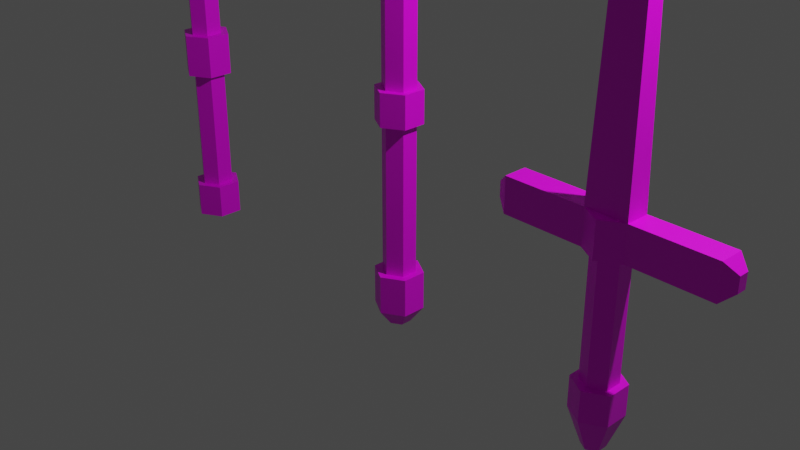 # Source: weapons.blend  (saved by Blender 2.80.75; exported with 4.5.12 LTS)
import bpy
from mathutils import Matrix  # noqa: F401  (used for matrix-valued properties, if any)

bpy.ops.wm.read_factory_settings(use_empty=True)
scene = bpy.context.scene
scene.name = 'Scene'

# ---- collections
col_collection = bpy.data.collections.new('Collection'); scene.collection.children.link(col_collection)

# ---- images (referenced by path relative to the original .blend; pixels are not part of the script)
import os
ASSET_DIR = os.environ.get("B2B_ASSET_DIR", "")  # directory of the original .blend (textures are referenced by path, not embedded)
HERE = os.path.dirname(os.path.abspath(__file__))  # packed textures are extracted next to this script under _unpacked/

def load_image(name, relpath, width, height, colorspace="sRGB"):
    """Load a texture the original file referenced (path relative to the .blend, or extracted next to this script)."""
    p = next((c for c in (os.path.join(HERE, relpath), os.path.join(ASSET_DIR, relpath)) if relpath and os.path.exists(c)), "")
    if p:
        img = bpy.data.images.load(p, check_existing=True)
        img.name = name
    else:  # same state as the original file: an image datablock whose file is absent (Cycles renders it pink)
        img = bpy.data.images.new(name, width, height)
        img.source = "FILE"
        img.filepath = "//" + (relpath or name)
    img.colorspace_settings.name = colorspace
    return img
img_weapons_png = load_image('weapons.png', 'models/weapons/weapons.png', 1024, 1024, 'sRGB')

# ---- materials (node trees are filled in below, after node groups)
mat_material = bpy.data.materials.new('Material')
mat_material.alpha_threshold = 0.0
mat_material.use_transparent_shadow = False
mat_material.line_color = (0.0, 0.0, 0.0, 1.0)

# ---- material node trees
mat_material.use_nodes = True; mat_material.node_tree.nodes.clear()
_N = mat_material.node_tree.nodes; _L = mat_material.node_tree.links
n0 = _N.new('ShaderNodeOutputMaterial'); n0.name = 'Material Output'; n0.location = (300, 300)
n1 = _N.new('ShaderNodeBsdfPrincipled'); n1.name = 'Principled BSDF'; n1.location = (10, 300)
n1.distribution = 'GGX'
n1.subsurface_method = 'BURLEY'
n1.inputs[2].default_value = 0.4
n1.inputs[3].default_value = 1.45
n1.inputs[27].default_value = (0.0, 0.0, 0.0, 1.0)
n1.inputs[28].default_value = 1.0
n2 = _N.new('ShaderNodeTexImage'); n2.name = 'Image Texture'; n2.location = (-280, 275)
n2.image = img_weapons_png
_L.new(n1.outputs[0], n0.inputs[0])
_L.new(n2.outputs[0], n1.inputs[0])
n0.is_active_output = True

# ---- world
world_world = bpy.data.worlds.new('World'); scene.world = world_world
world_world.use_nodes = True; world_world.node_tree.nodes.clear()
_N = world_world.node_tree.nodes; _L = world_world.node_tree.links
n0 = _N.new('ShaderNodeOutputWorld'); n0.name = 'World Output'; n0.location = (300, 300)
n1 = _N.new('ShaderNodeBackground'); n1.name = 'Background'; n1.location = (10, 300)
n1.inputs[0].default_value = (0.05088, 0.05088, 0.05088, 1.0)
_L.new(n1.outputs[0], n0.inputs[0])
n0.is_active_output = True
world_world.color = (0.05088, 0.05088, 0.05088)
world_world.use_sun_shadow = False
world_world.sun_shadow_jitter_overblur = 0.0

# ---- cameras
cam_camera = bpy.data.cameras.new('Camera')
cam_camera.clip_end = 100.0
cam_camera.ortho_scale = 7.314

# ---- lights
light_light = bpy.data.lights.new('Light', 'POINT')
light_light.transmission_factor = 0.0
light_light.energy = 1000.0
light_light.shadow_soft_size = 0.1
light_light.shadow_maximum_resolution = 0.006
light_light.use_absolute_resolution = True

# ---- meshes
me_cylinder = bpy.data.meshes.new('Cylinder')
me_cylinder.from_pydata([(-1.254, 0.7239, 0.772), (0.0, 1.0, 0.772), (-1.254, -0.7239, 0.772), (0.866, 0.5, 0.772), (-1.091e-07, -1.448, 0.772), (0.866, -0.5, 0.772), (1.254, -0.7239, 0.772), (-8.742e-08, -1.0, 0.772), (1.747e-08, 1.448, 0.772), (-0.866, -0.5, 0.772), (1.254, 0.7239, 0.772), (-0.866, 0.5, 0.772), (0.0, 1.0, -0.6124), (0.866, 0.5, -0.6124), (0.866, -0.5, -0.6124), (-8.742e-08, -1.0, -0.6124), (-0.866, -0.5, -0.6124), (-0.866, 0.5, -0.6124), (5.578e-09, 1.429, -1.0), (1.238, 0.7145, -1.0), (1.238, 0.7145, -0.6124), (1.238, -0.7145, -1.0), (1.238, -0.7145, -0.6124), (-1.193e-07, -1.429, -1.0), (-1.193e-07, -1.429, -0.6124), (-1.238, -0.7145, -1.0), (-1.238, -0.7145, -0.6124), (-1.238, 0.7145, -1.0), (-1.238, 0.7145, -0.6124), (5.578e-09, 1.429, -0.6124), (1.747e-08, 1.448, 1.245), (-1.254, 0.7239, 1.245), (-1.254, -0.7239, 1.245), (-1.091e-07, -1.448, 1.245), (1.254, -0.7239, 1.245), (1.254, 0.7239, 1.245), (2.462e-08, 0.9675, 1.245), (-0.8379, 0.4838, 1.245), (-0.8379, -0.4838, 1.245), (-5.997e-08, -0.9675, 1.245), (0.8379, -0.4838, 1.245), (0.8379, 0.4838, 1.245), (-3.335e-06, 0.9675, 3.746), (-0.8379, 0.4838, 3.746), (-0.8379, -0.4838, 3.746), (-3.42e-06, -0.9675, 3.746), (0.8379, -0.4838, 3.746), (0.8379, 0.4838, 3.746), (0.0, 0.0, 3.26), (3.789, -2.753, 3.813), (-1.447, -4.454, 3.813), (-4.683, 0.0, 3.813), (-1.447, 4.454, 3.813), (3.789, 2.753, 3.813), (1.447, -4.454, 4.707), (-3.789, -2.753, 4.707), (-3.789, 2.753, 4.707), (1.447, 4.454, 4.707), (4.683, 0.0, 4.707), (0.0, 0.0, 5.26)], [], [(12, 1, 3, 13), (13, 3, 5, 14), (14, 5, 7, 15), (15, 7, 9, 16), (1, 11, 0, 8), (16, 9, 11, 17), (17, 11, 1, 12), (4, 6, 34, 33), (16, 17, 28, 26), (14, 15, 24, 22), (12, 13, 20, 29), (17, 12, 29, 28), (15, 16, 26, 24), (13, 14, 22, 20), (18, 19, 21, 23, 25, 27), (27, 28, 29, 18), (25, 26, 28, 27), (23, 24, 26, 25), (21, 22, 24, 23), (19, 20, 22, 21), (18, 29, 20, 19), (9, 7, 4, 2), (5, 3, 10, 6), (11, 9, 2, 0), (3, 1, 8, 10), (7, 5, 6, 4), (35, 30, 36, 41), (2, 4, 33, 32), (8, 0, 31, 30), (10, 8, 30, 35), (6, 10, 35, 34), (0, 2, 32, 31), (40, 41, 47, 46), (33, 34, 40, 39), (31, 32, 38, 37), (34, 35, 41, 40), (32, 33, 39, 38), (30, 31, 37, 36), (38, 39, 45, 44), (36, 37, 43, 42), (41, 36, 42, 47), (39, 40, 46, 45), (37, 38, 44, 43), (48, 49, 50), (49, 48, 53), (48, 50, 51), (48, 51, 52), (48, 52, 53), (49, 53, 58), (50, 49, 54), (51, 50, 55), (52, 51, 56), (53, 52, 57), (49, 58, 54), (50, 54, 55), (51, 55, 56), (52, 56, 57), (53, 57, 58), (54, 58, 59), (55, 54, 59), (56, 55, 59), (57, 56, 59), (58, 57, 59)])
_uv = me_cylinder.uv_layers.new(name='UVMap')
_uv.uv.foreach_set('vector', [0.1555, 0.7285, 0.2404, 0.7285, 0.2404, 0.8134, 0.1555, 0.8134, 0.1555, 0.7285, 0.2404, 0.7285, 0.2404, 0.8134, 0.1555, 0.8134, 0.1555, 0.7285, 0.2404, 0.7285, 0.2404, 0.8134, 0.1555, 0.8134, 0.1555, 0.7285, 0.2404, 0.7285, 0.2404, 0.8134, 0.1555, 0.8134, 0.2044, 0.2754, 0.2893, 0.2754, 0.2893, 0.3604, 0.2044, 0.3604, 0.1555, 0.7285, 0.2404, 0.7285, 0.2404, 0.8134, 0.1555, 0.8134, 0.1555, 0.7285, 0.2404, 0.7285, 0.2404, 0.8134, 0.1555, 0.8134, 0.2044, 0.2754, 0.2893, 0.2754, 0.2893, 0.3604, 0.2044, 0.3604, 0.2044, 0.2754, 0.2893, 0.2754, 0.2893, 0.3604, 0.2044, 0.3604, 0.2044, 0.2754, 0.2893, 0.2754, 0.2893, 0.3604, 0.2044, 0.3604, 0.2044, 0.2754, 0.2893, 0.2754, 0.2893, 0.3604, 0.2044, 0.3604, 0.2044, 0.2754, 0.2893, 0.2754, 0.2893, 0.3604, 0.2044, 0.3604, 0.2044, 0.2754, 0.2893, 0.2754, 0.2893, 0.3604, 0.2044, 0.3604, 0.2044, 0.2754, 0.2893, 0.2754, 0.2893, 0.3604, 0.2044, 0.3604, 0.2468, 0.3604, 0.2836, 0.3391, 0.2836, 0.2967, 0.2468, 0.2754, 0.2101, 0.2967, 0.2101, 0.3391, 0.2044, 0.2754, 0.2893, 0.2754, 0.2893, 0.3604, 0.2044, 0.3604, 0.2044, 0.2754, 0.2893, 0.2754, 0.2893, 0.3604, 0.2044, 0.3604, 0.2044, 0.2754, 0.2893, 0.2754, 0.2893, 0.3604, 0.2044, 0.3604, 0.2044, 0.2754, 0.2893, 0.2754, 0.2893, 0.3604, 0.2044, 0.3604, 0.2044, 0.2754, 0.2893, 0.2754, 0.2893, 0.3604, 0.2044, 0.3604, 0.2044, 0.2754, 0.2893, 0.2754, 0.2893, 0.3604, 0.2044, 0.3604, 0.2044, 0.2754, 0.2893, 0.2754, 0.2893, 0.3604, 0.2044, 0.3604, 0.2044, 0.2754, 0.2893, 0.2754, 0.2893, 0.3604, 0.2044, 0.3604, 0.2044, 0.2754, 0.2893, 0.2754, 0.2893, 0.3604, 0.2044, 0.3604, 0.2044, 0.2754, 0.2893, 0.2754, 0.2893, 0.3604, 0.2044, 0.3604, 0.2044, 0.2754, 0.2893, 0.2754, 0.2893, 0.3604, 0.2044, 0.3604, 0.2044, 0.2754, 0.2893, 0.2754, 0.2893, 0.3604, 0.2044, 0.3604, 0.2044, 0.2754, 0.2893, 0.2754, 0.2893, 0.3604, 0.2044, 0.3604, 0.2044, 0.2754, 0.2893, 0.2754, 0.2893, 0.3604, 0.2044, 0.3604, 0.2044, 0.2754, 0.2893, 0.2754, 0.2893, 0.3604, 0.2044, 0.3604, 0.2044, 0.2754, 0.2893, 0.2754, 0.2893, 0.3604, 0.2044, 0.3604, 0.2044, 0.2754, 0.2893, 0.2754, 0.2893, 0.3604, 0.2044, 0.3604, 0.1555, 0.7285, 0.2404, 0.7285, 0.2404, 0.8134, 0.1555, 0.8134, 0.2044, 0.2754, 0.2893, 0.2754, 0.2893, 0.3604, 0.2044, 0.3604, 0.2044, 0.2754, 0.2893, 0.2754, 0.2893, 0.3604, 0.2044, 0.3604, 0.2044, 0.2754, 0.2893, 0.2754, 0.2893, 0.3604, 0.2044, 0.3604, 0.2044, 0.2754, 0.2893, 0.2754, 0.2893, 0.3604, 0.2044, 0.3604, 0.2044, 0.2754, 0.2893, 0.2754, 0.2893, 0.3604, 0.2044, 0.3604, 0.1555, 0.7285, 0.2404, 0.7285, 0.2404, 0.8134, 0.1555, 0.8134, 0.1555, 0.7285, 0.2404, 0.7285, 0.2404, 0.8134, 0.1555, 0.8134, 0.1555, 0.7285, 0.2404, 0.7285, 0.2404, 0.8134, 0.1555, 0.8134, 0.1555, 0.7285, 0.2404, 0.7285, 0.2404, 0.8134, 0.1555, 0.8134, 0.1555, 0.7285, 0.2404, 0.7285, 0.2404, 0.8134, 0.1555, 0.8134, 0.7018, 0.6174, 0.7867, 0.6174, 0.7867, 0.7023, 0.7018, 0.6174, 0.7867, 0.6174, 0.7867, 0.7023, 0.7018, 0.6174, 0.7867, 0.6174, 0.7867, 0.7023, 0.7018, 0.6174, 0.7867, 0.6174, 0.7867, 0.7023, 0.7018, 0.6174, 0.7867, 0.6174, 0.7867, 0.7023, 0.7018, 0.6174, 0.7867, 0.6174, 0.7867, 0.7023, 0.7018, 0.6174, 0.7867, 0.6174, 0.7867, 0.7023, 0.7018, 0.6174, 0.7867, 0.6174, 0.7867, 0.7023, 0.7018, 0.6174, 0.7867, 0.6174, 0.7867, 0.7023, 0.7018, 0.6174, 0.7867, 0.6174, 0.7867, 0.7023, 0.7018, 0.6174, 0.7867, 0.6174, 0.7867, 0.7023, 0.7018, 0.6174, 0.7867, 0.6174, 0.7867, 0.7023, 0.7018, 0.6174, 0.7867, 0.6174, 0.7867, 0.7023, 0.7018, 0.6174, 0.7867, 0.6174, 0.7867, 0.7023, 0.7018, 0.6174, 0.7867, 0.6174, 0.7867, 0.7023, 0.7018, 0.6174, 0.7867, 0.6174, 0.7867, 0.7023, 0.7018, 0.6174, 0.7867, 0.6174, 0.7867, 0.7023, 0.7018, 0.6174, 0.7867, 0.6174, 0.7867, 0.7023, 0.7018, 0.6174, 0.7867, 0.6174, 0.7867, 0.7023, 0.7018, 0.6174, 0.7867, 0.6174, 0.7867, 0.7023])
me_cylinder.materials.append(mat_material)
me_cylinder.use_remesh_preserve_volume = False
me_cylinder.use_remesh_preserve_attributes = False
me_cylinder.use_mirror_vertex_groups = False
me_cylinder.update()
me_cylinder_001 = bpy.data.meshes.new('Cylinder.001')
me_cylinder_001.from_pydata([(-0.5656, 0.3266, -1.374), (5.956, -0.7029, 0.6269), (-0.5656, -0.3266, -1.374), (5.956, 0.7029, 0.6269), (-3.171e-07, -0.6531, -1.374), (-5.956, -0.7029, 1.0), (0.5656, -0.3266, -1.374), (-5.956, 0.7029, 1.0), (0.5656, 0.3266, -1.374), (5.956, 0.7029, 1.0), (-2.6e-07, 0.6531, -1.374), (5.956, -0.7029, 1.0), (0.0, 1.0, -0.6688), (0.866, 0.5, -0.6688), (0.866, -0.5, -0.6688), (-8.742e-08, -1.0, -0.6688), (-0.866, -0.5, -0.6688), (-0.866, 0.5, -0.6688), (0.0, 1.444, -1.0), (1.251, 0.722, -1.0), (1.251, 0.722, -0.6688), (1.251, -0.722, -1.0), (1.251, -0.722, -0.6688), (-1.262e-07, -1.444, -1.0), (-1.262e-07, -1.444, -0.6688), (-1.251, -0.722, -1.0), (-1.251, -0.722, -0.6688), (-1.251, 0.722, -1.0), (-1.251, 0.722, -0.6688), (0.0, 1.444, -0.6688), (0.0, 1.0, 0.6269), (0.866, 0.5, 0.6269), (0.866, -0.5, 0.6269), (-8.742e-08, -1.0, 0.6269), (-0.866, -0.5, 0.6269), (-0.866, 0.5, 0.6269), (1.218, 0.7029, 1.0), (1.102e-08, 1.406, 1.0), (1.102e-08, 1.406, 0.6269), (1.218, -0.7029, 1.0), (-1.119e-07, -1.406, 1.0), (-1.218, -0.7029, 1.0), (-1.218, 0.7029, 1.0), (1.218, 0.7029, 0.6269), (1.218, -0.7029, 0.6269), (-1.119e-07, -1.406, 0.6269), (-1.218, -0.7029, 0.6269), (-1.218, 0.7029, 0.6269), (-5.956, -0.7029, 0.6269), (-5.956, 0.7029, 0.6269), (-6.616, 0.2975, 0.8924), (-6.616, 0.2975, 0.7345), (-6.616, -0.2975, 0.8924), (-6.616, -0.2975, 0.7345), (6.616, -0.2975, 0.8924), (6.616, -0.2975, 0.7345), (6.616, 0.2975, 0.8924), (6.616, 0.2975, 0.7345), (0.5301, -0.1248, 6.28), (0.5301, 0.1248, 6.28), (-0.5301, 0.1248, 6.28), (-0.5301, -0.1248, 6.28)], [], [(11, 1, 55, 54), (35, 34, 46, 47), (33, 32, 44, 45), (31, 30, 38, 43), (30, 35, 47, 38), (34, 33, 45, 46), (32, 31, 43, 44), (10, 8, 6, 4, 2, 0), (17, 12, 29, 28), (15, 16, 26, 24), (13, 14, 22, 20), (16, 17, 28, 26), (14, 15, 24, 22), (12, 13, 20, 29), (27, 18, 10, 0), (27, 28, 29, 18), (25, 26, 28, 27), (23, 24, 26, 25), (21, 22, 24, 23), (19, 20, 22, 21), (18, 29, 20, 19), (25, 27, 0, 2), (23, 25, 2, 4), (21, 23, 4, 6), (19, 21, 6, 8), (18, 19, 8, 10), (17, 35, 30, 12), (16, 34, 35, 17), (15, 33, 34, 16), (14, 32, 33, 15), (13, 31, 32, 14), (12, 30, 31, 13), (38, 37, 36, 43), (44, 43, 3, 1), (44, 39, 40, 45), (45, 40, 41, 46), (42, 41, 61, 60), (43, 36, 9, 3), (47, 42, 37, 38), (49, 48, 53, 51), (41, 42, 7, 5), (46, 41, 5, 48), (39, 44, 1, 11), (47, 46, 48, 49), (36, 39, 11, 9), (42, 47, 49, 7), (57, 56, 54, 55), (53, 52, 50, 51), (9, 11, 54, 56), (7, 49, 51, 50), (1, 3, 57, 55), (3, 9, 56, 57), (48, 5, 52, 53), (5, 7, 50, 52), (59, 60, 61, 58), (42, 36, 37), (39, 41, 40), (41, 39, 58, 61), (39, 36, 59, 58), (36, 42, 60, 59)])
_uv = me_cylinder_001.uv_layers.new(name='UVMap')
_uv.uv.foreach_set('vector', [0.1635, 0.6165, 0.3213, 0.6165, 0.3213, 0.7743, 0.1635, 0.7743, 0.1635, 0.6165, 0.3213, 0.6165, 0.3213, 0.7743, 0.1635, 0.7743, 0.1635, 0.6165, 0.3213, 0.6165, 0.3213, 0.7743, 0.1635, 0.7743, 0.1635, 0.6165, 0.3213, 0.6165, 0.3213, 0.7743, 0.1635, 0.7743, 0.1635, 0.6165, 0.3213, 0.6165, 0.3213, 0.7743, 0.1635, 0.7743, 0.1635, 0.6165, 0.3213, 0.6165, 0.3213, 0.7743, 0.1635, 0.7743, 0.1635, 0.6165, 0.3213, 0.6165, 0.3213, 0.7743, 0.1635, 0.7743, 0.2691, 0.3258, 0.3374, 0.2863, 0.3374, 0.2074, 0.2691, 0.1679, 0.2007, 0.2074, 0.2007, 0.2863, 0.1901, 0.1679, 0.348, 0.1679, 0.348, 0.3258, 0.1901, 0.3258, 0.1901, 0.1679, 0.348, 0.1679, 0.348, 0.3258, 0.1901, 0.3258, 0.1901, 0.1679, 0.348, 0.1679, 0.348, 0.3258, 0.1901, 0.3258, 0.1901, 0.1679, 0.348, 0.1679, 0.348, 0.3258, 0.1901, 0.3258, 0.1901, 0.1679, 0.348, 0.1679, 0.348, 0.3258, 0.1901, 0.3258, 0.1901, 0.1679, 0.348, 0.1679, 0.348, 0.3258, 0.1901, 0.3258, 0.1901, 0.1679, 0.348, 0.1679, 0.348, 0.3258, 0.1901, 0.3258, 0.1901, 0.1679, 0.348, 0.1679, 0.348, 0.3258, 0.1901, 0.3258, 0.1901, 0.1679, 0.348, 0.1679, 0.348, 0.3258, 0.1901, 0.3258, 0.1901, 0.1679, 0.348, 0.1679, 0.348, 0.3258, 0.1901, 0.3258, 0.1901, 0.1679, 0.348, 0.1679, 0.348, 0.3258, 0.1901, 0.3258, 0.1901, 0.1679, 0.348, 0.1679, 0.348, 0.3258, 0.1901, 0.3258, 0.1901, 0.1679, 0.348, 0.1679, 0.348, 0.3258, 0.1901, 0.3258, 0.1901, 0.1679, 0.348, 0.1679, 0.348, 0.3258, 0.1901, 0.3258, 0.1901, 0.1679, 0.348, 0.1679, 0.348, 0.3258, 0.1901, 0.3258, 0.1901, 0.1679, 0.348, 0.1679, 0.348, 0.3258, 0.1901, 0.3258, 0.1901, 0.1679, 0.348, 0.1679, 0.348, 0.3258, 0.1901, 0.3258, 0.1901, 0.1679, 0.348, 0.1679, 0.348, 0.3258, 0.1901, 0.3258, 0.6476, 0.692, 0.8054, 0.692, 0.8054, 0.8498, 0.6476, 0.8498, 0.6476, 0.692, 0.8054, 0.692, 0.8054, 0.8498, 0.6476, 0.8498, 0.6476, 0.692, 0.8054, 0.692, 0.8054, 0.8498, 0.6476, 0.8498, 0.6476, 0.692, 0.8054, 0.692, 0.8054, 0.8498, 0.6476, 0.8498, 0.6476, 0.692, 0.8054, 0.692, 0.8054, 0.8498, 0.6476, 0.8498, 0.6476, 0.692, 0.8054, 0.692, 0.8054, 0.8498, 0.6476, 0.8498, 0.1635, 0.6165, 0.3213, 0.6165, 0.3213, 0.7743, 0.1635, 0.7743, 0.1635, 0.6165, 0.3213, 0.6165, 0.3213, 0.7743, 0.1635, 0.7743, 0.1635, 0.6165, 0.3213, 0.6165, 0.3213, 0.7743, 0.1635, 0.7743, 0.1635, 0.6165, 0.3213, 0.6165, 0.3213, 0.7743, 0.1635, 0.7743, 0.6431, 0.2123, 0.801, 0.2123, 0.801, 0.3702, 0.6431, 0.3702, 0.1635, 0.6165, 0.3213, 0.6165, 0.3213, 0.7743, 0.1635, 0.7743, 0.1635, 0.6165, 0.3213, 0.6165, 0.3213, 0.7743, 0.1635, 0.7743, 0.1635, 0.6165, 0.3213, 0.6165, 0.3213, 0.7743, 0.1635, 0.7743, 0.1635, 0.6165, 0.3213, 0.6165, 0.3213, 0.7743, 0.1635, 0.7743, 0.1635, 0.6165, 0.3213, 0.6165, 0.3213, 0.7743, 0.1635, 0.7743, 0.1635, 0.6165, 0.3213, 0.6165, 0.3213, 0.7743, 0.1635, 0.7743, 0.1635, 0.6165, 0.3213, 0.6165, 0.3213, 0.7743, 0.1635, 0.7743, 0.1635, 0.6165, 0.3213, 0.6165, 0.3213, 0.7743, 0.1635, 0.7743, 0.1635, 0.6165, 0.3213, 0.6165, 0.3213, 0.7743, 0.1635, 0.7743, 0.1635, 0.6165, 0.3213, 0.6165, 0.3213, 0.7743, 0.1635, 0.7743, 0.1635, 0.6165, 0.3213, 0.6165, 0.3213, 0.7743, 0.1635, 0.7743, 0.1635, 0.6165, 0.3213, 0.6165, 0.3213, 0.7743, 0.1635, 0.7743, 0.1635, 0.6165, 0.3213, 0.6165, 0.3213, 0.7743, 0.1635, 0.7743, 0.1635, 0.6165, 0.3213, 0.6165, 0.3213, 0.7743, 0.1635, 0.7743, 0.1635, 0.6165, 0.3213, 0.6165, 0.3213, 0.7743, 0.1635, 0.7743, 0.1635, 0.6165, 0.3213, 0.6165, 0.3213, 0.7743, 0.1635, 0.7743, 0.1635, 0.6165, 0.3213, 0.6165, 0.3213, 0.7743, 0.1635, 0.7743, 0.6431, 0.2123, 0.801, 0.2123, 0.801, 0.3702, 0.6431, 0.3702, 0.1635, 0.6165, 0.3213, 0.6165, 0.3213, 0.7743, 0.1635, 0.6165, 0.3213, 0.6165, 0.3213, 0.7743, 0.6431, 0.2123, 0.801, 0.2123, 0.801, 0.3702, 0.6431, 0.3702, 0.6431, 0.2123, 0.801, 0.2123, 0.801, 0.3702, 0.6431, 0.3702, 0.6431, 0.2123, 0.801, 0.2123, 0.801, 0.3702, 0.6431, 0.3702])
me_cylinder_001.materials.append(mat_material)
me_cylinder_001.use_remesh_preserve_volume = False
me_cylinder_001.use_remesh_preserve_attributes = False
me_cylinder_001.use_mirror_vertex_groups = False
me_cylinder_001.update()
me_cylinder_002 = bpy.data.meshes.new('Cylinder.002')
me_cylinder_002.from_pydata([(-0.5915, 0.3415, -1.183), (0.0, 1.0, 5.269), (-0.5915, -0.3415, -1.183), (0.866, 0.5, 5.269), (-8.981e-08, -0.683, -1.183), (0.866, -0.5, 5.269), (0.5915, -0.3415, -1.183), (-8.742e-08, -1.0, 5.269), (0.5915, 0.3415, -1.183), (-0.866, -0.5, 5.269), (-3.01e-08, 0.683, -1.183), (-0.866, 0.5, 5.269), (0.3747, 0.2163, 5.535), (6.773e-06, 0.4327, 5.535), (0.3747, -0.2163, 5.535), (6.735e-06, -0.4327, 5.535), (-0.3747, -0.2163, 5.535), (-0.3747, 0.2163, 5.535), (0.0, 1.0, -0.5786), (0.866, 0.5, -0.5786), (0.866, -0.5, -0.5786), (-8.742e-08, -1.0, -0.5786), (-0.866, -0.5, -0.5786), (-0.866, 0.5, -0.5786), (0.0, 1.485, -1.0), (1.286, 0.7423, -1.0), (1.286, 0.7423, -0.5786), (1.286, -0.7423, -1.0), (1.286, -0.7423, -0.5786), (-1.298e-07, -1.485, -1.0), (-1.298e-07, -1.485, -0.5786), (-1.286, -0.7423, -1.0), (-1.286, -0.7423, -0.5786), (-1.286, 0.7423, -1.0), (-1.286, 0.7423, -0.5786), (0.0, 1.485, -0.5786), (0.0, 1.0, 1.052), (0.866, 0.5, 1.052), (0.866, -0.5, 1.052), (-8.742e-08, -1.0, 1.052), (-0.866, -0.5, 1.052), (-0.866, 0.5, 1.052), (0.0, 1.0, 1.406), (0.866, 0.5, 1.406), (0.866, -0.5, 1.406), (-8.742e-08, -1.0, 1.406), (-0.866, -0.5, 1.406), (-0.866, 0.5, 1.406), (1.223, 0.706, 1.406), (1.223, 0.706, 1.052), (1.223, -0.706, 1.406), (1.223, -0.706, 1.052), (-1.234e-07, -1.412, 1.406), (-1.234e-07, -1.412, 1.052), (-1.223, -0.706, 1.406), (-1.223, -0.706, 1.052), (-1.223, 0.706, 1.406), (-1.223, 0.706, 1.052), (0.0, 1.412, 1.052), (0.0, 1.412, 1.406), (0.0, 1.0, 5.069), (0.866, 0.5, 5.069), (0.866, -0.5, 5.069), (-8.742e-08, -1.0, 5.069), (-0.866, -0.5, 5.069), (-0.866, 0.5, 5.069), (0.866, 0.5, 4.182), (0.866, -0.5, 4.182), (-8.742e-08, -1.0, 4.182), (-0.866, -0.5, 4.182), (-0.866, 0.5, 4.182), (0.0, 1.0, 4.182), (2.019, 0.5, 5.069), (2.019, -0.5, 5.069), (2.019, 0.5, 4.182), (2.019, -0.5, 4.182), (3.728, 0.5, 5.793), (3.728, -0.5, 5.793), (3.728, 0.5, 3.458), (3.728, -0.5, 3.458), (6.395, 0.5, 5.912), (6.395, -0.5, 5.912), (6.395, 0.5, 3.339), (6.395, -0.5, 3.339), (6.9, 0.5, 5.926), (6.9, -0.5, 5.926), (6.9, 0.5, 3.325), (6.9, -0.5, 3.325), (-2.319, -0.5, 5.069), (-2.319, 0.5, 5.069), (-2.319, -0.5, 4.182), (-2.319, 0.5, 4.182), (-3.904, -0.5, 5.513), (-3.904, 0.5, 5.513), (-3.904, -0.5, 3.738), (-3.904, 0.5, 3.738), (-6.594, -0.5, 5.72), (-6.594, 0.5, 5.72), (-5.421, -0.5, 3.53), (-5.421, 0.5, 3.53), (0.0, 1.0, 4.84), (0.866, 0.5, 4.84), (0.866, -0.5, 4.84), (-8.742e-08, -1.0, 4.84), (-0.866, -0.5, 4.84), (-0.866, 0.5, 4.84), (2.019, 0.5, 4.84), (2.019, -0.5, 4.84), (3.728, 0.5, 5.19), (3.728, -0.5, 5.19), (6.395, 0.5, 5.248), (6.395, -0.5, 5.248), (6.9, 0.5, 5.255), (6.9, -0.5, 5.255), (-2.319, -0.5, 4.84), (-2.319, 0.5, 4.84), (-3.904, -0.5, 5.055), (-3.904, 0.5, 5.055), (-5.421, -0.5, 5.155), (-5.421, 0.5, 5.155)], [], [(60, 1, 3, 61), (61, 3, 5, 62), (62, 5, 7, 63), (63, 7, 9, 64), (1, 11, 17, 13), (64, 9, 11, 65), (65, 11, 1, 60), (10, 8, 6, 4, 2, 0), (12, 13, 17, 16, 15, 14), (9, 7, 15, 16), (5, 3, 12, 14), (11, 9, 16, 17), (3, 1, 13, 12), (7, 5, 14, 15), (18, 19, 26, 35), (23, 18, 35, 34), (21, 22, 32, 30), (19, 20, 28, 26), (22, 23, 34, 32), (20, 21, 30, 28), (31, 33, 0, 2), (33, 34, 35, 24), (31, 32, 34, 33), (29, 30, 32, 31), (27, 28, 30, 29), (25, 26, 28, 27), (24, 35, 26, 25), (29, 31, 2, 4), (27, 29, 4, 6), (25, 27, 6, 8), (24, 25, 8, 10), (33, 24, 10, 0), (23, 41, 36, 18), (22, 40, 41, 23), (21, 39, 40, 22), (20, 38, 39, 21), (19, 37, 38, 20), (18, 36, 37, 19), (45, 46, 54, 52), (36, 41, 57, 58), (42, 43, 48, 59), (39, 38, 51, 53), (46, 47, 56, 54), (43, 44, 50, 48), (57, 56, 59, 58), (55, 54, 56, 57), (53, 52, 54, 55), (51, 50, 52, 53), (49, 48, 50, 51), (58, 59, 48, 49), (38, 37, 49, 51), (41, 40, 55, 57), (44, 45, 52, 50), (37, 36, 58, 49), (47, 42, 59, 56), (40, 39, 53, 55), (105, 65, 60, 100), (70, 69, 90, 91), (103, 63, 64, 104), (102, 62, 63, 103), (102, 67, 75, 107), (100, 60, 61, 101), (42, 71, 66, 43), (43, 66, 67, 44), (44, 67, 68, 45), (45, 68, 69, 46), (46, 69, 70, 47), (47, 70, 71, 42), (72, 73, 77, 76), (101, 61, 72, 106), (61, 62, 73, 72), (67, 66, 74, 75), (79, 78, 82, 83), (75, 74, 78, 79), (106, 72, 76, 108), (107, 75, 79, 109), (111, 83, 87, 113), (108, 76, 80, 110), (109, 79, 83, 111), (76, 77, 81, 80), (112, 84, 85, 113), (80, 81, 85, 84), (83, 82, 86, 87), (110, 80, 84, 112), (114, 88, 92, 116), (64, 65, 89, 88), (105, 70, 91, 115), (104, 64, 88, 114), (117, 95, 99, 119), (115, 91, 95, 117), (88, 89, 93, 92), (91, 90, 94, 95), (118, 96, 97, 119), (92, 93, 97, 96), (95, 94, 98, 99), (116, 92, 96, 118), (94, 116, 118, 98), (98, 118, 119, 99), (89, 115, 117, 93), (93, 117, 119, 97), (69, 104, 114, 90), (65, 105, 115, 89), (90, 114, 116, 94), (82, 110, 112, 86), (86, 112, 113, 87), (77, 109, 111, 81), (78, 108, 110, 82), (81, 111, 113, 85), (73, 107, 109, 77), (74, 106, 108, 78), (66, 101, 106, 74), (71, 100, 101, 66), (62, 102, 107, 73), (67, 102, 103, 68), (68, 103, 104, 69), (70, 105, 100, 71)])
_uv = me_cylinder_002.uv_layers.new(name='UVMap')
_uv.uv.foreach_set('vector', [0.5989, 0.6699, 0.7742, 0.6699, 0.7742, 0.8453, 0.5989, 0.8453, 0.5989, 0.6699, 0.7742, 0.6699, 0.7742, 0.8453, 0.5989, 0.8453, 0.5989, 0.6699, 0.7742, 0.6699, 0.7742, 0.8453, 0.5989, 0.8453, 0.5989, 0.6699, 0.7742, 0.6699, 0.7742, 0.8453, 0.5989, 0.8453, 0.5989, 0.6699, 0.7742, 0.6699, 0.7742, 0.8453, 0.5989, 0.8453, 0.5989, 0.6699, 0.7742, 0.6699, 0.7742, 0.8453, 0.5989, 0.8453, 0.5989, 0.6699, 0.7742, 0.6699, 0.7742, 0.8453, 0.5989, 0.8453, 0.6732, 0.8231, 0.7491, 0.7792, 0.7491, 0.6916, 0.6732, 0.6477, 0.5973, 0.6916, 0.5973, 0.7792, 0.6865, 0.8453, 0.7625, 0.8014, 0.7625, 0.7138, 0.6865, 0.6699, 0.6106, 0.7138, 0.6106, 0.8014, 0.5989, 0.6699, 0.7742, 0.6699, 0.7742, 0.8453, 0.5989, 0.8453, 0.5989, 0.6699, 0.7742, 0.6699, 0.7742, 0.8453, 0.5989, 0.8453, 0.5989, 0.6699, 0.7742, 0.6699, 0.7742, 0.8453, 0.5989, 0.8453, 0.5989, 0.6699, 0.7742, 0.6699, 0.7742, 0.8453, 0.5989, 0.8453, 0.5989, 0.6699, 0.7742, 0.6699, 0.7742, 0.8453, 0.5989, 0.8453, 0.5855, 0.6477, 0.7609, 0.6477, 0.7609, 0.8231, 0.5855, 0.8231, 0.5855, 0.6477, 0.7609, 0.6477, 0.7609, 0.8231, 0.5855, 0.8231, 0.5855, 0.6477, 0.7609, 0.6477, 0.7609, 0.8231, 0.5855, 0.8231, 0.5855, 0.6477, 0.7609, 0.6477, 0.7609, 0.8231, 0.5855, 0.8231, 0.5855, 0.6477, 0.7609, 0.6477, 0.7609, 0.8231, 0.5855, 0.8231, 0.5855, 0.6477, 0.7609, 0.6477, 0.7609, 0.8231, 0.5855, 0.8231, 0.5855, 0.6477, 0.7609, 0.6477, 0.7609, 0.8231, 0.5855, 0.8231, 0.5855, 0.6477, 0.7609, 0.6477, 0.7609, 0.8231, 0.5855, 0.8231, 0.5855, 0.6477, 0.7609, 0.6477, 0.7609, 0.8231, 0.5855, 0.8231, 0.5855, 0.6477, 0.7609, 0.6477, 0.7609, 0.8231, 0.5855, 0.8231, 0.5855, 0.6477, 0.7609, 0.6477, 0.7609, 0.8231, 0.5855, 0.8231, 0.5855, 0.6477, 0.7609, 0.6477, 0.7609, 0.8231, 0.5855, 0.8231, 0.5855, 0.6477, 0.7609, 0.6477, 0.7609, 0.8231, 0.5855, 0.8231, 0.5855, 0.6477, 0.7609, 0.6477, 0.7609, 0.8231, 0.5855, 0.8231, 0.5855, 0.6477, 0.7609, 0.6477, 0.7609, 0.8231, 0.5855, 0.8231, 0.5855, 0.6477, 0.7609, 0.6477, 0.7609, 0.8231, 0.5855, 0.8231, 0.5855, 0.6477, 0.7609, 0.6477, 0.7609, 0.8231, 0.5855, 0.8231, 0.5855, 0.6477, 0.7609, 0.6477, 0.7609, 0.8231, 0.5855, 0.8231, 0.1459, 0.63, 0.3212, 0.63, 0.3212, 0.8053, 0.1459, 0.8053, 0.1459, 0.63, 0.3212, 0.63, 0.3212, 0.8053, 0.1459, 0.8053, 0.1459, 0.63, 0.3212, 0.63, 0.3212, 0.8053, 0.1459, 0.8053, 0.1459, 0.63, 0.3212, 0.63, 0.3212, 0.8053, 0.1459, 0.8053, 0.1459, 0.63, 0.3212, 0.63, 0.3212, 0.8053, 0.1459, 0.8053, 0.1459, 0.63, 0.3212, 0.63, 0.3212, 0.8053, 0.1459, 0.8053, 0.5811, 0.6477, 0.7564, 0.6477, 0.7564, 0.8231, 0.5811, 0.8231, 0.5811, 0.6477, 0.7564, 0.6477, 0.7564, 0.8231, 0.5811, 0.8231, 0.5811, 0.6477, 0.7564, 0.6477, 0.7564, 0.8231, 0.5811, 0.8231, 0.5811, 0.6477, 0.7564, 0.6477, 0.7564, 0.8231, 0.5811, 0.8231, 0.5811, 0.6477, 0.7564, 0.6477, 0.7564, 0.8231, 0.5811, 0.8231, 0.5811, 0.6477, 0.7564, 0.6477, 0.7564, 0.8231, 0.5811, 0.8231, 0.5811, 0.6477, 0.7564, 0.6477, 0.7564, 0.8231, 0.5811, 0.8231, 0.5811, 0.6477, 0.7564, 0.6477, 0.7564, 0.8231, 0.5811, 0.8231, 0.5811, 0.6477, 0.7564, 0.6477, 0.7564, 0.8231, 0.5811, 0.8231, 0.5811, 0.6477, 0.7564, 0.6477, 0.7564, 0.8231, 0.5811, 0.8231, 0.5811, 0.6477, 0.7564, 0.6477, 0.7564, 0.8231, 0.5811, 0.8231, 0.5811, 0.6477, 0.7564, 0.6477, 0.7564, 0.8231, 0.5811, 0.8231, 0.5811, 0.6477, 0.7564, 0.6477, 0.7564, 0.8231, 0.5811, 0.8231, 0.5811, 0.6477, 0.7564, 0.6477, 0.7564, 0.8231, 0.5811, 0.8231, 0.5811, 0.6477, 0.7564, 0.6477, 0.7564, 0.8231, 0.5811, 0.8231, 0.5811, 0.6477, 0.7564, 0.6477, 0.7564, 0.8231, 0.5811, 0.8231, 0.5811, 0.6477, 0.7564, 0.6477, 0.7564, 0.8231, 0.5811, 0.8231, 0.5811, 0.6477, 0.7564, 0.6477, 0.7564, 0.8231, 0.5811, 0.8231, 0.1459, 0.63, 0.3212, 0.63, 0.3212, 0.8053, 0.1459, 0.8053, 0.59, 0.1947, 0.7653, 0.1947, 0.7653, 0.37, 0.59, 0.37, 0.1459, 0.63, 0.3212, 0.63, 0.3212, 0.8053, 0.1459, 0.8053, 0.1459, 0.63, 0.3212, 0.63, 0.3212, 0.8053, 0.1459, 0.8053, 0.59, 0.1947, 0.7653, 0.1947, 0.7653, 0.37, 0.59, 0.37, 0.1459, 0.63, 0.3212, 0.63, 0.3212, 0.8053, 0.1459, 0.8053, 0.1459, 0.63, 0.3212, 0.63, 0.3212, 0.8053, 0.1459, 0.8053, 0.1459, 0.63, 0.3212, 0.63, 0.3212, 0.8053, 0.1459, 0.8053, 0.1459, 0.63, 0.3212, 0.63, 0.3212, 0.8053, 0.1459, 0.8053, 0.1459, 0.63, 0.3212, 0.63, 0.3212, 0.8053, 0.1459, 0.8053, 0.1459, 0.63, 0.3212, 0.63, 0.3212, 0.8053, 0.1459, 0.8053, 0.1459, 0.63, 0.3212, 0.63, 0.3212, 0.8053, 0.1459, 0.8053, 0.5589, 0.1858, 0.7342, 0.1858, 0.7342, 0.3612, 0.5589, 0.3612, 0.59, 0.1947, 0.7653, 0.1947, 0.7653, 0.37, 0.59, 0.37, 0.59, 0.1947, 0.7653, 0.1947, 0.7653, 0.37, 0.59, 0.37, 0.59, 0.1947, 0.7653, 0.1947, 0.7653, 0.37, 0.59, 0.37, 0.59, 0.1947, 0.7653, 0.1947, 0.7653, 0.37, 0.59, 0.37, 0.59, 0.1947, 0.7653, 0.1947, 0.7653, 0.37, 0.59, 0.37, 0.59, 0.1947, 0.7653, 0.1947, 0.7653, 0.37, 0.59, 0.37, 0.59, 0.1947, 0.7653, 0.1947, 0.7653, 0.37, 0.59, 0.37, 0.59, 0.1947, 0.7653, 0.1947, 0.7653, 0.37, 0.59, 0.37, 0.59, 0.1947, 0.7653, 0.1947, 0.7653, 0.37, 0.59, 0.37, 0.59, 0.1947, 0.7653, 0.1947, 0.7653, 0.37, 0.59, 0.37, 0.59, 0.1947, 0.7653, 0.1947, 0.7653, 0.37, 0.59, 0.37, 0.59, 0.1947, 0.7653, 0.1947, 0.7653, 0.37, 0.59, 0.37, 0.59, 0.1947, 0.7653, 0.1947, 0.7653, 0.37, 0.59, 0.37, 0.59, 0.1947, 0.7653, 0.1947, 0.7653, 0.37, 0.59, 0.37, 0.59, 0.1947, 0.7653, 0.1947, 0.7653, 0.37, 0.59, 0.37, 0.59, 0.1947, 0.7653, 0.1947, 0.7653, 0.37, 0.59, 0.37, 0.59, 0.1947, 0.7653, 0.1947, 0.7653, 0.37, 0.59, 0.37, 0.59, 0.1947, 0.7653, 0.1947, 0.7653, 0.37, 0.59, 0.37, 0.59, 0.1947, 0.7653, 0.1947, 0.7653, 0.37, 0.59, 0.37, 0.59, 0.1947, 0.7653, 0.1947, 0.7653, 0.37, 0.59, 0.37, 0.59, 0.1947, 0.7653, 0.1947, 0.7653, 0.37, 0.59, 0.37, 0.6033, 0.2125, 0.7786, 0.2125, 0.7786, 0.3878, 0.6033, 0.3878, 0.59, 0.1947, 0.7653, 0.1947, 0.7653, 0.37, 0.59, 0.37, 0.59, 0.1947, 0.7653, 0.1947, 0.7653, 0.37, 0.59, 0.37, 0.59, 0.1947, 0.7653, 0.1947, 0.7653, 0.37, 0.59, 0.37, 0.59, 0.1947, 0.7653, 0.1947, 0.7653, 0.37, 0.59, 0.37, 0.59, 0.1947, 0.7653, 0.1947, 0.7653, 0.37, 0.59, 0.37, 0.59, 0.1947, 0.7653, 0.1947, 0.7653, 0.37, 0.59, 0.37, 0.59, 0.1947, 0.7653, 0.1947, 0.7653, 0.37, 0.59, 0.37, 0.59, 0.1947, 0.7653, 0.1947, 0.7653, 0.37, 0.59, 0.37, 0.59, 0.1947, 0.7653, 0.1947, 0.7653, 0.37, 0.59, 0.37, 0.59, 0.1947, 0.7653, 0.1947, 0.7653, 0.37, 0.59, 0.37, 0.59, 0.1947, 0.7653, 0.1947, 0.7653, 0.37, 0.59, 0.37, 0.59, 0.1947, 0.7653, 0.1947, 0.7653, 0.37, 0.59, 0.37, 0.59, 0.1947, 0.7653, 0.1947, 0.7653, 0.37, 0.59, 0.37, 0.59, 0.1947, 0.7653, 0.1947, 0.7653, 0.37, 0.59, 0.37, 0.59, 0.1947, 0.7653, 0.1947, 0.7653, 0.37, 0.59, 0.37, 0.59, 0.1947, 0.7653, 0.1947, 0.7653, 0.37, 0.59, 0.37, 0.59, 0.1947, 0.7653, 0.1947, 0.7653, 0.37, 0.59, 0.37, 0.59, 0.1947, 0.7653, 0.1947, 0.7653, 0.37, 0.59, 0.37, 0.59, 0.1947, 0.7653, 0.1947, 0.7653, 0.37, 0.59, 0.37, 0.59, 0.1947, 0.7653, 0.1947, 0.7653, 0.37, 0.59, 0.37, 0.1459, 0.63, 0.3212, 0.63, 0.3212, 0.8053, 0.1459, 0.8053, 0.59, 0.1947, 0.7653, 0.1947, 0.7653, 0.37, 0.59, 0.37, 0.1459, 0.63, 0.3212, 0.63, 0.3212, 0.8053, 0.1459, 0.8053, 0.1459, 0.63, 0.3212, 0.63, 0.3212, 0.8053, 0.1459, 0.8053, 0.1459, 0.63, 0.3212, 0.63, 0.3212, 0.8053, 0.1459, 0.8053])
me_cylinder_002.materials.append(mat_material)
me_cylinder_002.use_remesh_preserve_volume = False
me_cylinder_002.use_remesh_preserve_attributes = False
me_cylinder_002.use_mirror_vertex_groups = False
me_cylinder_002.update()

# ---- objects
ob_light = bpy.data.objects.new('Light', light_light)
ob_camera = bpy.data.objects.new('Camera', cam_camera)
ob_cylinder = bpy.data.objects.new('Cylinder', me_cylinder)
ob_cylinder_001 = bpy.data.objects.new('Cylinder.001', me_cylinder_001)
ob_cylinder_002 = bpy.data.objects.new('Cylinder.002', me_cylinder_002)

# ---- transforms, parenting, visibility, modifiers, constraints
ob_light.location = (4.076, 1.005, 5.904)
ob_light.rotation_euler = (0.6503, 0.05522, 1.866)
ob_light.lock_rotations_4d = False
ob_light.empty_display_type = 'ARROWS'
ob_light.color = (0.0, 0.0, 0.0, 0.0)
ob_light.lineart.crease_threshold = 0.0
ob_camera.location = (7.359, -6.926, 4.958)
ob_camera.rotation_euler = (1.109, 0.0, 0.8149)
ob_camera.lock_rotations_4d = False
ob_camera.empty_display_type = 'ARROWS'
ob_camera.color = (0.0, 0.0, 0.0, 0.0)
ob_camera.display_type = 'WIRE'
ob_camera.lineart.crease_threshold = 0.0
ob_cylinder.location = (-3.248, 0.0, 0.0)
ob_cylinder.scale = (0.191, 0.191, 1.0)
ob_cylinder.lineart.crease_threshold = 0.0
ob_cylinder_001.location = (2.589, 0.0, 0.0)
ob_cylinder_001.scale = (0.183, 0.183, 1.0)
ob_cylinder_001.lineart.crease_threshold = 0.0
ob_cylinder_002.location = (0.0, 0.0, 0.0)
ob_cylinder_002.scale = (0.1782, 0.1782, 1.0)
ob_cylinder_002.lineart.crease_threshold = 0.0

# ---- collection membership
col_collection.objects.link(ob_light)
col_collection.objects.link(ob_camera)
col_collection.objects.link(ob_cylinder)
col_collection.objects.link(ob_cylinder_001)
col_collection.objects.link(ob_cylinder_002)

# ---- scene / render settings (as saved in the file)
scene.camera = ob_camera
scene.frame_start = 1; scene.frame_end = 250; scene.frame_set(1)
scene.render.engine = 'BLENDER_EEVEE_NEXT'
scene.cycles.use_denoising = False
scene.cycles.samples = 128
scene.cycles.sampling_pattern = 'TABULATED_SOBOL'
scene.cycles.use_adaptive_sampling = False
scene.cycles.use_light_tree = False
scene.view_settings.view_transform = 'Filmic'
bpy.context.view_layer.update()
